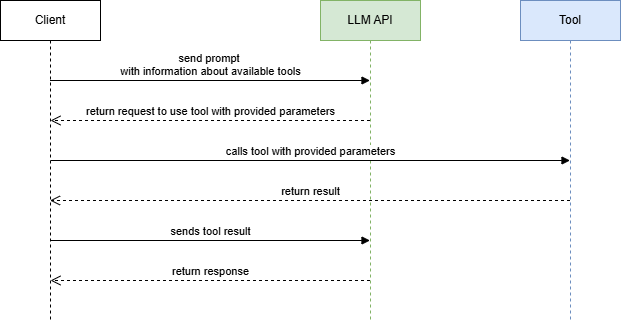

The diagram above was exported from draw.io. Its source (the exported page's mxGraphModel, read from the mxfile embedded in the PNG):
<mxGraphModel dx="2096" dy="1201" grid="1" gridSize="10" guides="1" tooltips="1" connect="1" arrows="1" fold="1" page="1" pageScale="1" pageWidth="850" pageHeight="1100" math="0" shadow="0">
  <root>
    <mxCell id="0" />
    <mxCell id="1" parent="0" />
    <mxCell id="7bV-YWdE4SNP33KC-X1z-2" value="Client" style="shape=umlLifeline;perimeter=lifelinePerimeter;whiteSpace=wrap;html=1;container=1;dropTarget=0;collapsible=0;recursiveResize=0;outlineConnect=0;portConstraint=eastwest;newEdgeStyle={&quot;curved&quot;:0,&quot;rounded&quot;:0};" parent="1" vertex="1">
      <mxGeometry x="920" y="40" width="100" height="320" as="geometry" />
    </mxCell>
    <mxCell id="7bV-YWdE4SNP33KC-X1z-3" value="LLM API" style="shape=umlLifeline;perimeter=lifelinePerimeter;whiteSpace=wrap;html=1;container=1;dropTarget=0;collapsible=0;recursiveResize=0;outlineConnect=0;portConstraint=eastwest;newEdgeStyle={&quot;curved&quot;:0,&quot;rounded&quot;:0};fillColor=#d5e8d4;strokeColor=#82b366;" parent="1" vertex="1">
      <mxGeometry x="1240" y="40" width="100" height="320" as="geometry" />
    </mxCell>
    <mxCell id="7bV-YWdE4SNP33KC-X1z-4" value="send prompt&amp;nbsp;&lt;br&gt;with information about available tools" style="html=1;verticalAlign=bottom;endArrow=block;curved=0;rounded=0;" parent="1" edge="1">
      <mxGeometry width="80" relative="1" as="geometry">
        <mxPoint x="969.5" y="120" as="sourcePoint" />
        <mxPoint x="1289.5" y="120" as="targetPoint" />
        <mxPoint as="offset" />
      </mxGeometry>
    </mxCell>
    <mxCell id="1PS48ji4i_MLqDeLuIUx-1" value="Tool" style="shape=umlLifeline;perimeter=lifelinePerimeter;whiteSpace=wrap;html=1;container=1;dropTarget=0;collapsible=0;recursiveResize=0;outlineConnect=0;portConstraint=eastwest;newEdgeStyle={&quot;curved&quot;:0,&quot;rounded&quot;:0};fillColor=#dae8fc;strokeColor=#6c8ebf;" parent="1" vertex="1">
      <mxGeometry x="1440" y="40" width="100" height="320" as="geometry" />
    </mxCell>
    <mxCell id="MkaFbBKNnFShpIhk2ngn-1" value="return request to use tool with provided parameters" style="html=1;verticalAlign=bottom;endArrow=open;dashed=1;endSize=8;curved=0;rounded=0;" edge="1" parent="1">
      <mxGeometry relative="1" as="geometry">
        <mxPoint x="1289.5" y="160" as="sourcePoint" />
        <mxPoint x="970" y="160" as="targetPoint" />
      </mxGeometry>
    </mxCell>
    <mxCell id="MkaFbBKNnFShpIhk2ngn-2" value="calls tool with provided parameters" style="html=1;verticalAlign=bottom;endArrow=block;curved=0;rounded=0;" edge="1" parent="1">
      <mxGeometry width="80" relative="1" as="geometry">
        <mxPoint x="970" y="200" as="sourcePoint" />
        <mxPoint x="1489.5" y="200" as="targetPoint" />
      </mxGeometry>
    </mxCell>
    <mxCell id="MkaFbBKNnFShpIhk2ngn-3" value="return result" style="html=1;verticalAlign=bottom;endArrow=open;dashed=1;endSize=8;curved=0;rounded=0;" edge="1" parent="1">
      <mxGeometry relative="1" as="geometry">
        <mxPoint x="1489.5" y="240" as="sourcePoint" />
        <mxPoint x="969.5" y="240" as="targetPoint" />
      </mxGeometry>
    </mxCell>
    <mxCell id="MkaFbBKNnFShpIhk2ngn-4" value="sends tool result" style="html=1;verticalAlign=bottom;endArrow=block;curved=0;rounded=0;" edge="1" parent="1">
      <mxGeometry width="80" relative="1" as="geometry">
        <mxPoint x="970" y="280" as="sourcePoint" />
        <mxPoint x="1289.5" y="280" as="targetPoint" />
      </mxGeometry>
    </mxCell>
    <mxCell id="MkaFbBKNnFShpIhk2ngn-5" value="return response" style="html=1;verticalAlign=bottom;endArrow=open;dashed=1;endSize=8;curved=0;rounded=0;" edge="1" parent="1" source="7bV-YWdE4SNP33KC-X1z-3">
      <mxGeometry relative="1" as="geometry">
        <mxPoint x="1050" y="320" as="sourcePoint" />
        <mxPoint x="970" y="320" as="targetPoint" />
      </mxGeometry>
    </mxCell>
  </root>
</mxGraphModel>